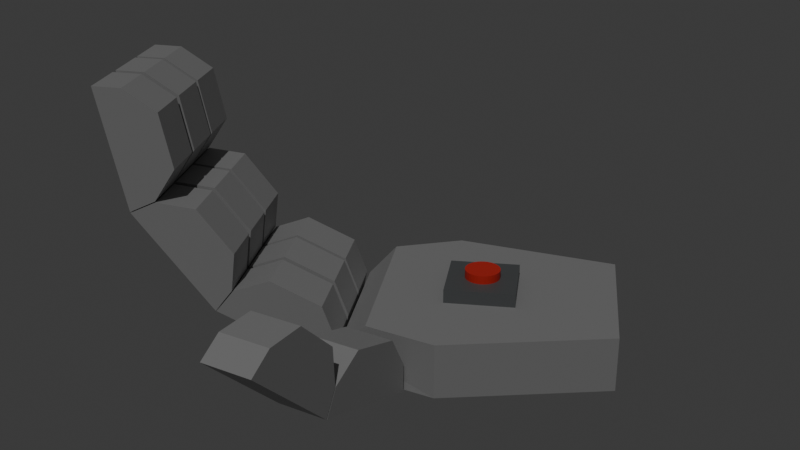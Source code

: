 # Source: hand_ovt.blend  (saved by Blender 5.1.30; exported with 4.5.12 LTS)
import bpy
from mathutils import Matrix  # noqa: F401  (used for matrix-valued properties, if any)

bpy.ops.wm.read_factory_settings(use_empty=True)
scene = bpy.context.scene
scene.name = 'Scene'

# ---- collections
col_collection = bpy.data.collections.new('Collection'); scene.collection.children.link(col_collection)

# ---- materials (node trees are filled in below, after node groups)
mat_002 = bpy.data.materials.new('Материал.002')
mat_001 = bpy.data.materials.new('Материал.001')
mat_x = bpy.data.materials.new('Материал')

# ---- material node trees
mat_002.use_nodes = True; mat_002.node_tree.nodes.clear()
_N = mat_002.node_tree.nodes; _L = mat_002.node_tree.links
n0 = _N.new('ShaderNodeBsdfPrincipled'); n0.name = 'Принципиальный BSDF'; n0.location = (-200, 100)
n0.inputs[0].default_value = (0.3743, 0.3743, 0.3743, 1.0)
n1 = _N.new('ShaderNodeOutputMaterial'); n1.name = 'Вывод материала'; n1.location = (200, 100)
_L.new(n0.outputs[0], n1.inputs[0])
n1.is_active_output = True
mat_001.use_nodes = True; mat_001.node_tree.nodes.clear()
_N = mat_001.node_tree.nodes; _L = mat_001.node_tree.links
n0 = _N.new('ShaderNodeBsdfPrincipled'); n0.name = 'Принципиальный BSDF'; n0.location = (-200, 100)
n0.inputs[0].default_value = (0.1252, 0.1327, 0.1364, 1.0)
n1 = _N.new('ShaderNodeOutputMaterial'); n1.name = 'Вывод материала'; n1.location = (200, 100)
_L.new(n0.outputs[0], n1.inputs[0])
n1.is_active_output = True
mat_x.use_nodes = True; mat_x.node_tree.nodes.clear()
_N = mat_x.node_tree.nodes; _L = mat_x.node_tree.links
n0 = _N.new('ShaderNodeBsdfPrincipled'); n0.name = 'Принципиальный BSDF'; n0.location = (-200, 100)
n0.inputs[0].default_value = (0.8, 0.03636, 0.02477, 1.0)
n1 = _N.new('ShaderNodeOutputMaterial'); n1.name = 'Вывод материала'; n1.location = (200, 100)
_L.new(n0.outputs[0], n1.inputs[0])
n1.is_active_output = True

# ---- world
world_world = bpy.data.worlds.new('World'); scene.world = world_world
world_world.use_nodes = True; world_world.node_tree.nodes.clear()
_N = world_world.node_tree.nodes; _L = world_world.node_tree.links
n0 = _N.new('ShaderNodeOutputWorld'); n0.name = 'World Output'; n0.location = (200, 100)
n1 = _N.new('ShaderNodeBackground'); n1.name = 'Background'; n1.location = (-200, 100)
n1.inputs[0].default_value = (0.05088, 0.05088, 0.05088, 1.0)
_L.new(n1.outputs[0], n0.inputs[0])
n0.is_active_output = True
world_world.color = (0.05088, 0.05088, 0.05088)
world_world.sun_shadow_jitter_overblur = 0.0

# ---- cameras
cam_x = bpy.data.cameras.new('Камера')

# ---- lights
light_x = bpy.data.lights.new('Солнце', 'SUN')
light_x.energy = 1.0

# ---- meshes
me_031 = bpy.data.meshes.new('Куб.031')
me_031.from_pydata([(2.98e-08, -1.145, -0.9917), (2.98e-08, 1.093, -0.9917), (0.9173, -1.145, -0.9917), (0.9173, 1.093, -0.9917), (0.0, -1.026, 0.0552), (0.0, 0.9737, 0.0552), (0.9173, 0.9737, 0.0552), (0.9173, -1.026, 0.0552), (0.9173, -0.5263, 1.102), (0.0, -0.5263, 1.102), (0.0, 0.4737, 1.102), (0.9173, 0.4737, 1.102), (-3.609, 3.827, 5.346), (-1.756, 5.072, 5.026), (-3.241, 3.208, 4.158), (-1.387, 4.453, 3.838), (-3.316, 3.651, 6.148), (-1.659, 4.763, 5.862), (-1.29, 4.144, 4.674), (-2.947, 3.032, 4.96), (-2.338, 3.067, 5.708), (-2.707, 3.686, 6.896), (-1.878, 4.242, 6.753), (-1.509, 3.623, 5.565), (-4.886, 2.219, 7.282), (-3.623, 3.819, 5.346), (-4.517, 1.6, 6.094), (-3.254, 3.2, 4.158), (-4.458, 2.212, 7.879), (-3.33, 3.642, 6.148), (-2.961, 3.023, 4.96), (-4.089, 1.593, 6.69), (-3.447, 1.859, 6.958), (-3.816, 2.478, 8.146), (-3.252, 3.193, 7.281), (-2.883, 2.574, 6.093), (-5.3, 0.5919, 10.44), (-4.891, 2.206, 7.304), (-4.931, -0.02725, 9.247), (-4.522, 1.587, 6.116), (-4.829, 0.7557, 10.7), (-4.464, 2.198, 7.903), (-4.095, 1.579, 6.715), (-4.46, 0.1365, 9.513), (-3.921, 0.575, 9.246), (-4.29, 1.194, 10.43), (-4.107, 1.915, 9.036), (-3.738, 1.296, 7.847), (-1.723, 5.092, 5.025), (2.727, 6.555, 7.74), (-0.5161, 3.067, 1.139), (3.934, 4.53, 3.855), (-1.611, 4.791, 5.865), (-0.4041, 2.766, 1.979), (0.1402, 2.44, 2.764), (-1.233, 4.745, 7.186), (2.733, 5.881, 9.287), (3.94, 3.857, 5.402), (1.472, 3.149, 1.262), (-0.3041, 6.129, 6.98), (1.478, 2.476, 2.809), (-0.298, 5.456, 8.528), (-2.785, 2.443, 2.69), (-0.931, 3.688, 2.37), (-2.416, 1.824, 1.502), (-0.562, 3.069, 1.182), (-2.491, 2.267, 3.493), (-0.8346, 3.379, 3.207), (-0.4656, 2.76, 2.019), (-2.122, 1.648, 2.304), (-1.513, 1.683, 3.052), (-1.882, 2.302, 4.24), (-1.054, 2.859, 4.098), (-0.6847, 2.239, 2.909), (-4.061, 0.8348, 4.626), (-2.799, 2.435, 2.69), (-3.692, 0.2157, 3.438), (-2.43, 1.816, 1.502), (-3.634, 0.8285, 5.223), (-2.505, 2.258, 3.493), (-2.136, 1.639, 2.305), (-3.265, 0.2094, 4.035), (-2.622, 0.4754, 4.302), (-2.991, 1.095, 5.49), (-2.427, 1.809, 4.625), (-2.058, 1.19, 3.437), (-4.475, -0.792, 7.779), (-4.066, 0.8223, 4.648), (-4.106, -1.411, 6.591), (-3.697, 0.2031, 3.46), (-4.005, -0.6282, 8.046), (-3.639, 0.8143, 5.248), (-3.271, 0.1951, 4.06), (-3.636, -1.247, 6.857), (-3.096, -0.8089, 6.591), (-3.465, -0.1897, 7.779), (-3.282, 0.5315, 6.38), (-2.913, -0.08763, 5.192), (-3.204, 3.146, 4.039), (-1.35, 4.391, 3.72), (-2.835, 2.527, 2.851), (-0.981, 3.772, 2.531), (-2.91, 2.97, 4.842), (-1.254, 4.082, 4.556), (-0.8846, 3.463, 3.368), (-2.541, 2.351, 3.654), (-1.932, 2.386, 4.402), (-2.301, 3.006, 5.59), (-1.473, 3.562, 5.447), (-1.104, 2.943, 4.259), (-4.48, 1.538, 5.976), (-3.218, 3.138, 4.039), (-4.111, 0.9188, 4.787), (-2.849, 2.519, 2.851), (-4.053, 1.532, 6.572), (-2.924, 2.961, 4.842), (-2.555, 2.342, 3.654), (-3.684, 0.9125, 5.384), (-3.041, 1.178, 5.651), (-3.41, 1.798, 6.839), (-2.846, 2.513, 5.974), (-2.477, 1.893, 4.786), (-4.894, -0.08887, 9.129), (-4.485, 1.525, 5.998), (-4.525, -0.708, 7.941), (-4.116, 0.9062, 4.809), (-4.424, 0.07488, 9.395), (-4.058, 1.517, 6.597), (-3.689, 0.8982, 5.409), (-4.055, -0.5443, 8.207), (-3.515, -0.1058, 7.94), (-3.884, 0.5134, 9.128), (-3.701, 1.235, 7.729), (-3.332, 0.6155, 6.541), (9.906e-07, 1.107, -0.974), (9.627e-07, 3.105, 1.135), (0.9173, 1.107, -0.974), (0.9173, 3.105, 1.135), (9.669e-07, 0.9879, 0.07306), (9.419e-07, 2.774, 1.957), (0.9173, 2.774, 1.957), (0.9173, 0.9879, 0.07306), (0.9173, 1.209, 1.479), (9.682e-07, 1.209, 1.479), (9.557e-07, 2.103, 2.421), (0.9173, 2.103, 2.421)], [], [(8, 9, 10, 11), (1, 0, 2, 3), (0, 2, 7, 4), (7, 8, 9, 4), (6, 5, 10, 11), (1, 5, 6, 3), (4, 0, 1, 5, 10, 9), (7, 8, 11, 6, 3, 2), (20, 21, 22, 23), (13, 12, 14, 15), (12, 14, 19, 16), (19, 20, 21, 16), (18, 17, 22, 23), (13, 17, 18, 15), (16, 12, 13, 17, 22, 21), (19, 20, 23, 18, 15, 14), (32, 33, 34, 35), (25, 24, 26, 27), (24, 26, 31, 28), (31, 32, 33, 28), (30, 29, 34, 35), (25, 29, 30, 27), (28, 24, 25, 29, 34, 33), (31, 32, 35, 30, 27, 26), (44, 45, 46, 47), (37, 36, 38, 39), (36, 38, 43, 40), (43, 44, 45, 40), (42, 41, 46, 47), (37, 41, 42, 39), (40, 36, 37, 41, 46, 45), (43, 44, 47, 42, 39, 38), (51, 58, 50, 53, 54, 60, 57), (61, 59, 48, 52, 55), (56, 49, 59, 61), (53, 50, 48, 52), (53, 54, 55, 52), (54, 60, 57, 56, 61, 55), (58, 51, 49, 59, 48, 50), (51, 57, 56, 49), (70, 71, 72, 73), (63, 62, 64, 65), (62, 64, 69, 66), (69, 70, 71, 66), (68, 67, 72, 73), (63, 67, 68, 65), (66, 62, 63, 67, 72, 71), (69, 70, 73, 68, 65, 64), (82, 83, 84, 85), (75, 74, 76, 77), (74, 76, 81, 78), (81, 82, 83, 78), (80, 79, 84, 85), (75, 79, 80, 77), (78, 74, 75, 79, 84, 83), (81, 82, 85, 80, 77, 76), (94, 95, 96, 97), (87, 86, 88, 89), (86, 88, 93, 90), (93, 94, 95, 90), (92, 91, 96, 97), (87, 91, 92, 89), (90, 86, 87, 91, 96, 95), (93, 94, 97, 92, 89, 88), (106, 107, 108, 109), (99, 98, 100, 101), (98, 100, 105, 102), (105, 106, 107, 102), (104, 103, 108, 109), (99, 103, 104, 101), (102, 98, 99, 103, 108, 107), (105, 106, 109, 104, 101, 100), (118, 119, 120, 121), (111, 110, 112, 113), (110, 112, 117, 114), (117, 118, 119, 114), (116, 115, 120, 121), (111, 115, 116, 113), (114, 110, 111, 115, 120, 119), (117, 118, 121, 116, 113, 112), (130, 131, 132, 133), (123, 122, 124, 125), (122, 124, 129, 126), (129, 130, 131, 126), (128, 127, 132, 133), (123, 127, 128, 125), (126, 122, 123, 127, 132, 131), (129, 130, 133, 128, 125, 124), (142, 143, 144, 145), (135, 134, 136, 137), (134, 136, 141, 138), (141, 142, 143, 138), (140, 139, 144, 145), (135, 139, 140, 137), (138, 134, 135, 139, 144, 143), (141, 142, 145, 140, 137, 136)])
_uv = me_031.uv_layers.new(name='UVКарта')
_uv.uv.foreach_set('vector', [0.0, 0.0, 0.0, 0.0, 0.0, 0.0, 0.0, 0.0, 0.0, 0.0, 0.0, 0.0, 0.0, 0.0, 0.0, 0.0, 0.0, 0.0, 0.0, 0.0, 0.5, 0.75, 0.5, 1.0, 0.5, 0.75, 0.0, 0.0, 0.0, 0.0, 0.5, 1.0, 0.5, 0.5, 0.5, 0.25, 0.0, 0.0, 0.0, 0.0, 0.0, 0.0, 0.5, 0.25, 0.5, 0.5, 0.0, 0.0, 0.5, 1.0, 0.0, 0.0, 0.0, 0.0, 0.5, 0.25, 0.0, 0.0, 0.0, 0.0, 0.5, 0.75, 0.0, 0.0, 0.0, 0.0, 0.5, 0.5, 0.0, 0.0, 0.0, 0.0, 0.0, 0.0, 0.0, 0.0, 0.0, 0.0, 0.0, 0.0, 0.0, 0.0, 0.0, 0.0, 0.0, 0.0, 0.0, 0.0, 0.0, 0.0, 0.0, 0.0, 0.5, 0.75, 0.5, 1.0, 0.5, 0.75, 0.0, 0.0, 0.0, 0.0, 0.5, 1.0, 0.5, 0.5, 0.5, 0.25, 0.0, 0.0, 0.0, 0.0, 0.0, 0.0, 0.5, 0.25, 0.5, 0.5, 0.0, 0.0, 0.5, 1.0, 0.0, 0.0, 0.0, 0.0, 0.5, 0.25, 0.0, 0.0, 0.0, 0.0, 0.5, 0.75, 0.0, 0.0, 0.0, 0.0, 0.5, 0.5, 0.0, 0.0, 0.0, 0.0, 0.0, 0.0, 0.0, 0.0, 0.0, 0.0, 0.0, 0.0, 0.0, 0.0, 0.0, 0.0, 0.0, 0.0, 0.0, 0.0, 0.0, 0.0, 0.0, 0.0, 0.5, 0.75, 0.5, 1.0, 0.5, 0.75, 0.0, 0.0, 0.0, 0.0, 0.5, 1.0, 0.5, 0.5, 0.5, 0.25, 0.0, 0.0, 0.0, 0.0, 0.0, 0.0, 0.5, 0.25, 0.5, 0.5, 0.0, 0.0, 0.5, 1.0, 0.0, 0.0, 0.0, 0.0, 0.5, 0.25, 0.0, 0.0, 0.0, 0.0, 0.5, 0.75, 0.0, 0.0, 0.0, 0.0, 0.5, 0.5, 0.0, 0.0, 0.0, 0.0, 0.0, 0.0, 0.0, 0.0, 0.0, 0.0, 0.0, 0.0, 0.0, 0.0, 0.0, 0.0, 0.0, 0.0, 0.0, 0.0, 0.0, 0.0, 0.0, 0.0, 0.5, 0.75, 0.5, 1.0, 0.5, 0.75, 0.0, 0.0, 0.0, 0.0, 0.5, 1.0, 0.5, 0.5, 0.5, 0.25, 0.0, 0.0, 0.0, 0.0, 0.0, 0.0, 0.5, 0.25, 0.5, 0.5, 0.0, 0.0, 0.5, 1.0, 0.0, 0.0, 0.0, 0.0, 0.5, 0.25, 0.0, 0.0, 0.0, 0.0, 0.5, 0.75, 0.0, 0.0, 0.0, 0.0, 0.5, 0.5, 0.0, 0.0, 0.0, 0.0, 0.0, 0.0, 0.0, 0.0, 0.0, 0.0, 0.5, 0.75, 0.0, 0.0, 0.0, 0.0, 0.0, 0.0, 0.0, 0.0, 0.0, 0.0, 0.0, 0.0, 0.0, 0.0, 0.0, 0.0, 0.0, 0.0, 0.0, 0.0, 0.0, 0.0, 0.0, 0.0, 0.5, 0.75, 0.0, 0.0, 0.0, 0.0, 0.0, 0.0, 0.5, 0.75, 0.0, 0.0, 0.0, 0.0, 0.0, 0.0, 0.0, 0.0, 0.0, 0.0, 0.0, 0.0, 0.0, 0.0, 0.0, 0.0, 0.0, 0.0, 0.0, 0.0, 0.0, 0.0, 0.0, 0.0, 0.0, 0.0, 0.0, 0.0, 0.0, 0.0, 0.0, 0.0, 0.0, 0.0, 0.0, 0.0, 0.0, 0.0, 0.0, 0.0, 0.0, 0.0, 0.0, 0.0, 0.0, 0.0, 0.0, 0.0, 0.0, 0.0, 0.0, 0.0, 0.0, 0.0, 0.0, 0.0, 0.0, 0.0, 0.5, 0.75, 0.5, 1.0, 0.5, 0.75, 0.0, 0.0, 0.0, 0.0, 0.5, 1.0, 0.5, 0.5, 0.5, 0.25, 0.0, 0.0, 0.0, 0.0, 0.0, 0.0, 0.5, 0.25, 0.5, 0.5, 0.0, 0.0, 0.5, 1.0, 0.0, 0.0, 0.0, 0.0, 0.5, 0.25, 0.0, 0.0, 0.0, 0.0, 0.5, 0.75, 0.0, 0.0, 0.0, 0.0, 0.5, 0.5, 0.0, 0.0, 0.0, 0.0, 0.0, 0.0, 0.0, 0.0, 0.0, 0.0, 0.0, 0.0, 0.0, 0.0, 0.0, 0.0, 0.0, 0.0, 0.0, 0.0, 0.0, 0.0, 0.0, 0.0, 0.5, 0.75, 0.5, 1.0, 0.5, 0.75, 0.0, 0.0, 0.0, 0.0, 0.5, 1.0, 0.5, 0.5, 0.5, 0.25, 0.0, 0.0, 0.0, 0.0, 0.0, 0.0, 0.5, 0.25, 0.5, 0.5, 0.0, 0.0, 0.5, 1.0, 0.0, 0.0, 0.0, 0.0, 0.5, 0.25, 0.0, 0.0, 0.0, 0.0, 0.5, 0.75, 0.0, 0.0, 0.0, 0.0, 0.5, 0.5, 0.0, 0.0, 0.0, 0.0, 0.0, 0.0, 0.0, 0.0, 0.0, 0.0, 0.0, 0.0, 0.0, 0.0, 0.0, 0.0, 0.0, 0.0, 0.0, 0.0, 0.0, 0.0, 0.0, 0.0, 0.5, 0.75, 0.5, 1.0, 0.5, 0.75, 0.0, 0.0, 0.0, 0.0, 0.5, 1.0, 0.5, 0.5, 0.5, 0.25, 0.0, 0.0, 0.0, 0.0, 0.0, 0.0, 0.5, 0.25, 0.5, 0.5, 0.0, 0.0, 0.5, 1.0, 0.0, 0.0, 0.0, 0.0, 0.5, 0.25, 0.0, 0.0, 0.0, 0.0, 0.5, 0.75, 0.0, 0.0, 0.0, 0.0, 0.5, 0.5, 0.0, 0.0, 0.0, 0.0, 0.0, 0.0, 0.0, 0.0, 0.0, 0.0, 0.0, 0.0, 0.0, 0.0, 0.0, 0.0, 0.0, 0.0, 0.0, 0.0, 0.0, 0.0, 0.0, 0.0, 0.5, 0.75, 0.5, 1.0, 0.5, 0.75, 0.0, 0.0, 0.0, 0.0, 0.5, 1.0, 0.5, 0.5, 0.5, 0.25, 0.0, 0.0, 0.0, 0.0, 0.0, 0.0, 0.5, 0.25, 0.5, 0.5, 0.0, 0.0, 0.5, 1.0, 0.0, 0.0, 0.0, 0.0, 0.5, 0.25, 0.0, 0.0, 0.0, 0.0, 0.5, 0.75, 0.0, 0.0, 0.0, 0.0, 0.5, 0.5, 0.0, 0.0, 0.0, 0.0, 0.0, 0.0, 0.0, 0.0, 0.0, 0.0, 0.0, 0.0, 0.0, 0.0, 0.0, 0.0, 0.0, 0.0, 0.0, 0.0, 0.0, 0.0, 0.0, 0.0, 0.5, 0.75, 0.5, 1.0, 0.5, 0.75, 0.0, 0.0, 0.0, 0.0, 0.5, 1.0, 0.5, 0.5, 0.5, 0.25, 0.0, 0.0, 0.0, 0.0, 0.0, 0.0, 0.5, 0.25, 0.5, 0.5, 0.0, 0.0, 0.5, 1.0, 0.0, 0.0, 0.0, 0.0, 0.5, 0.25, 0.0, 0.0, 0.0, 0.0, 0.5, 0.75, 0.0, 0.0, 0.0, 0.0, 0.5, 0.5, 0.0, 0.0, 0.0, 0.0, 0.0, 0.0, 0.0, 0.0, 0.0, 0.0, 0.0, 0.0, 0.0, 0.0, 0.0, 0.0, 0.0, 0.0, 0.0, 0.0, 0.0, 0.0, 0.0, 0.0, 0.5, 0.75, 0.5, 1.0, 0.5, 0.75, 0.0, 0.0, 0.0, 0.0, 0.5, 1.0, 0.5, 0.5, 0.5, 0.25, 0.0, 0.0, 0.0, 0.0, 0.0, 0.0, 0.5, 0.25, 0.5, 0.5, 0.0, 0.0, 0.5, 1.0, 0.0, 0.0, 0.0, 0.0, 0.5, 0.25, 0.0, 0.0, 0.0, 0.0, 0.5, 0.75, 0.0, 0.0, 0.0, 0.0, 0.5, 0.5, 0.0, 0.0, 0.0, 0.0, 0.0, 0.0, 0.0, 0.0, 0.0, 0.0, 0.0, 0.0, 0.0, 0.0, 0.0, 0.0, 0.0, 0.0, 0.0, 0.0, 0.0, 0.0, 0.0, 0.0, 0.5, 0.75, 0.5, 1.0, 0.5, 0.75, 0.0, 0.0, 0.0, 0.0, 0.5, 1.0, 0.5, 0.5, 0.5, 0.25, 0.0, 0.0, 0.0, 0.0, 0.0, 0.0, 0.5, 0.25, 0.5, 0.5, 0.0, 0.0, 0.5, 1.0, 0.0, 0.0, 0.0, 0.0, 0.5, 0.25, 0.0, 0.0, 0.0, 0.0, 0.5, 0.75, 0.0, 0.0, 0.0, 0.0, 0.5, 0.5, 0.0, 0.0, 0.0, 0.0])
me_031.materials.append(mat_002)
me_031.update()
me_014 = bpy.data.meshes.new('Куб.014')
me_014.from_pydata([(-1.0, -1.0, -1.0), (-1.0, -1.0, 1.0), (-1.0, 1.0, -1.0), (-1.0, 1.0, 1.0), (1.0, -1.0, -1.0), (1.0, -1.0, 1.0), (1.0, 1.0, -1.0), (1.0, 1.0, 1.0)], [], [(0, 1, 3, 2), (2, 3, 7, 6), (6, 7, 5, 4), (4, 5, 1, 0), (2, 6, 4, 0), (7, 3, 1, 5)])
_uv = me_014.uv_layers.new(name='UVКарта')
_uv.uv.foreach_set('vector', [0.375, 0.0, 0.625, 0.0, 0.625, 0.25, 0.375, 0.25, 0.375, 0.25, 0.625, 0.25, 0.625, 0.5, 0.375, 0.5, 0.375, 0.5, 0.625, 0.5, 0.625, 0.75, 0.375, 0.75, 0.375, 0.75, 0.625, 0.75, 0.625, 1.0, 0.375, 1.0, 0.125, 0.5, 0.375, 0.5, 0.375, 0.75, 0.125, 0.75, 0.625, 0.5, 0.875, 0.5, 0.875, 0.75, 0.625, 0.75])
me_014.materials.append(mat_001)
me_014.update()
me_x = bpy.data.meshes.new('Цилиндр')
me_x.from_pydata([(0.0, 1.0, -1.0), (0.0, 1.0, 1.0), (0.1951, 0.9808, -1.0), (0.1951, 0.9808, 1.0), (0.3827, 0.9239, -1.0), (0.3827, 0.9239, 1.0), (0.5556, 0.8315, -1.0), (0.5556, 0.8315, 1.0), (0.7071, 0.7071, -1.0), (0.7071, 0.7071, 1.0), (0.8315, 0.5556, -1.0), (0.8315, 0.5556, 1.0), (0.9239, 0.3827, -1.0), (0.9239, 0.3827, 1.0), (0.9808, 0.1951, -1.0), (0.9808, 0.1951, 1.0), (1.0, 0.0, -1.0), (1.0, 0.0, 1.0), (0.9808, -0.1951, -1.0), (0.9808, -0.1951, 1.0), (0.9239, -0.3827, -1.0), (0.9239, -0.3827, 1.0), (0.8315, -0.5556, -1.0), (0.8315, -0.5556, 1.0), (0.7071, -0.7071, -1.0), (0.7071, -0.7071, 1.0), (0.5556, -0.8315, -1.0), (0.5556, -0.8315, 1.0), (0.3827, -0.9239, -1.0), (0.3827, -0.9239, 1.0), (0.1951, -0.9808, -1.0), (0.1951, -0.9808, 1.0), (0.0, -1.0, -1.0), (0.0, -1.0, 1.0), (-0.1951, -0.9808, -1.0), (-0.1951, -0.9808, 1.0), (-0.3827, -0.9239, -1.0), (-0.3827, -0.9239, 1.0), (-0.5556, -0.8315, -1.0), (-0.5556, -0.8315, 1.0), (-0.7071, -0.7071, -1.0), (-0.7071, -0.7071, 1.0), (-0.8315, -0.5556, -1.0), (-0.8315, -0.5556, 1.0), (-0.9239, -0.3827, -1.0), (-0.9239, -0.3827, 1.0), (-0.9808, -0.1951, -1.0), (-0.9808, -0.1951, 1.0), (-1.0, 0.0, -1.0), (-1.0, 0.0, 1.0), (-0.9808, 0.1951, -1.0), (-0.9808, 0.1951, 1.0), (-0.9239, 0.3827, -1.0), (-0.9239, 0.3827, 1.0), (-0.8315, 0.5556, -1.0), (-0.8315, 0.5556, 1.0), (-0.7071, 0.7071, -1.0), (-0.7071, 0.7071, 1.0), (-0.5556, 0.8315, -1.0), (-0.5556, 0.8315, 1.0), (-0.3827, 0.9239, -1.0), (-0.3827, 0.9239, 1.0), (-0.1951, 0.9808, -1.0), (-0.1951, 0.9808, 1.0)], [], [(0, 1, 3, 2), (2, 3, 5, 4), (4, 5, 7, 6), (6, 7, 9, 8), (8, 9, 11, 10), (10, 11, 13, 12), (12, 13, 15, 14), (14, 15, 17, 16), (16, 17, 19, 18), (18, 19, 21, 20), (20, 21, 23, 22), (22, 23, 25, 24), (24, 25, 27, 26), (26, 27, 29, 28), (28, 29, 31, 30), (30, 31, 33, 32), (32, 33, 35, 34), (34, 35, 37, 36), (36, 37, 39, 38), (38, 39, 41, 40), (40, 41, 43, 42), (42, 43, 45, 44), (44, 45, 47, 46), (46, 47, 49, 48), (48, 49, 51, 50), (50, 51, 53, 52), (52, 53, 55, 54), (54, 55, 57, 56), (56, 57, 59, 58), (58, 59, 61, 60), (3, 1, 63, 61, 59, 57, 55, 53, 51, 49, 47, 45, 43, 41, 39, 37, 35, 33, 31, 29, 27, 25, 23, 21, 19, 17, 15, 13, 11, 9, 7, 5), (60, 61, 63, 62), (62, 63, 1, 0), (0, 2, 4, 6, 8, 10, 12, 14, 16, 18, 20, 22, 24, 26, 28, 30, 32, 34, 36, 38, 40, 42, 44, 46, 48, 50, 52, 54, 56, 58, 60, 62)])
_uv = me_x.uv_layers.new(name='UVКарта')
_uv.uv.foreach_set('vector', [1.0, 0.5, 1.0, 1.0, 0.9688, 1.0, 0.9688, 0.5, 0.9688, 0.5, 0.9688, 1.0, 0.9375, 1.0, 0.9375, 0.5, 0.9375, 0.5, 0.9375, 1.0, 0.9062, 1.0, 0.9062, 0.5, 0.9062, 0.5, 0.9062, 1.0, 0.875, 1.0, 0.875, 0.5, 0.875, 0.5, 0.875, 1.0, 0.8438, 1.0, 0.8438, 0.5, 0.8438, 0.5, 0.8438, 1.0, 0.8125, 1.0, 0.8125, 0.5, 0.8125, 0.5, 0.8125, 1.0, 0.7812, 1.0, 0.7812, 0.5, 0.7812, 0.5, 0.7812, 1.0, 0.75, 1.0, 0.75, 0.5, 0.75, 0.5, 0.75, 1.0, 0.7188, 1.0, 0.7188, 0.5, 0.7188, 0.5, 0.7188, 1.0, 0.6875, 1.0, 0.6875, 0.5, 0.6875, 0.5, 0.6875, 1.0, 0.6562, 1.0, 0.6562, 0.5, 0.6562, 0.5, 0.6562, 1.0, 0.625, 1.0, 0.625, 0.5, 0.625, 0.5, 0.625, 1.0, 0.5938, 1.0, 0.5938, 0.5, 0.5938, 0.5, 0.5938, 1.0, 0.5625, 1.0, 0.5625, 0.5, 0.5625, 0.5, 0.5625, 1.0, 0.5312, 1.0, 0.5312, 0.5, 0.5312, 0.5, 0.5312, 1.0, 0.5, 1.0, 0.5, 0.5, 0.5, 0.5, 0.5, 1.0, 0.4688, 1.0, 0.4688, 0.5, 0.4688, 0.5, 0.4688, 1.0, 0.4375, 1.0, 0.4375, 0.5, 0.4375, 0.5, 0.4375, 1.0, 0.4062, 1.0, 0.4062, 0.5, 0.4062, 0.5, 0.4062, 1.0, 0.375, 1.0, 0.375, 0.5, 0.375, 0.5, 0.375, 1.0, 0.3438, 1.0, 0.3438, 0.5, 0.3438, 0.5, 0.3438, 1.0, 0.3125, 1.0, 0.3125, 0.5, 0.3125, 0.5, 0.3125, 1.0, 0.2812, 1.0, 0.2812, 0.5, 0.2812, 0.5, 0.2812, 1.0, 0.25, 1.0, 0.25, 0.5, 0.25, 0.5, 0.25, 1.0, 0.2188, 1.0, 0.2188, 0.5, 0.2188, 0.5, 0.2188, 1.0, 0.1875, 1.0, 0.1875, 0.5, 0.1875, 0.5, 0.1875, 1.0, 0.1562, 1.0, 0.1562, 0.5, 0.1562, 0.5, 0.1562, 1.0, 0.125, 1.0, 0.125, 0.5, 0.125, 0.5, 0.125, 1.0, 0.09375, 1.0, 0.09375, 0.5, 0.09375, 0.5, 0.09375, 1.0, 0.0625, 1.0, 0.0625, 0.5, 0.2968, 0.4854, 0.25, 0.49, 0.2032, 0.4854, 0.1582, 0.4717, 0.1167, 0.4496, 0.08029, 0.4197, 0.05045, 0.3833, 0.02827, 0.3418, 0.01461, 0.2968, 0.01, 0.25, 0.01461, 0.2032, 0.02827, 0.1582, 0.05045, 0.1167, 0.08029, 0.08029, 0.1167, 0.05045, 0.1582, 0.02827, 0.2032, 0.01461, 0.25, 0.01, 0.2968, 0.01461, 0.3418, 0.02827, 0.3833, 0.05045, 0.4197, 0.08029, 0.4496, 0.1167, 0.4717, 0.1582, 0.4854, 0.2032, 0.49, 0.25, 0.4854, 0.2968, 0.4717, 0.3418, 0.4496, 0.3833, 0.4197, 0.4197, 0.3833, 0.4496, 0.3418, 0.4717, 0.0625, 0.5, 0.0625, 1.0, 0.03125, 1.0, 0.03125, 0.5, 0.03125, 0.5, 0.03125, 1.0, 0.0, 1.0, 0.0, 0.5, 0.75, 0.49, 0.7968, 0.4854, 0.8418, 0.4717, 0.8833, 0.4496, 0.9197, 0.4197, 0.9496, 0.3833, 0.9717, 0.3418, 0.9854, 0.2968, 0.99, 0.25, 0.9854, 0.2032, 0.9717, 0.1582, 0.9496, 0.1167, 0.9197, 0.08029, 0.8833, 0.05045, 0.8418, 0.02827, 0.7968, 0.01461, 0.75, 0.01, 0.7032, 0.01461, 0.6582, 0.02827, 0.6167, 0.05045, 0.5803, 0.08029, 0.5504, 0.1167, 0.5283, 0.1582, 0.5146, 0.2032, 0.51, 0.25, 0.5146, 0.2968, 0.5283, 0.3418, 0.5504, 0.3833, 0.5803, 0.4197, 0.6167, 0.4496, 0.6582, 0.4717, 0.7032, 0.4854])
me_x.materials.append(mat_x)
me_x.update()
arm_x = bpy.data.armatures.new('Арматура')  # bones are not reproduced

# ---- objects
ob_018 = bpy.data.objects.new('Куб.018', me_031)
ob_x = bpy.data.objects.new('Арматура', arm_x)
ob_x_1 = bpy.data.objects.new('Камера', cam_x)
ob_x_2 = bpy.data.objects.new('Солнце', light_x)
ob_x_3 = bpy.data.objects.new('Куб', me_014)
ob_x_4 = bpy.data.objects.new('Цилиндр', me_x)

# ---- transforms, parenting, visibility, modifiers, constraints
ob_018.parent = ob_x
ob_018.matrix_parent_inverse = Matrix(((0.5514, 5.006e-17, -2.147e-16, -0.2212), (1.759e-16, 0.224, 0.5039, -5.479), (1.33e-16, -0.5039, 0.224, 6.659), (-0.0, -0.0, -0.0, 1.0)))
ob_018.location = (4.614, 11.54, 6.667)
ob_018.rotation_euler = (-0.7392, -0.006106, 1.157)
ob_018.scale = (1.0, 1.0, 0.4776)
_vg = ob_018.vertex_groups.new(name='Кость')
for _i, _w in zip([13, 15, 17, 18, 21, 22, 23, 49, 51, 56, 57, 58, 60, 61, 63, 65, 67, 68, 70, 72, 73], [0.1596, 0.2646, 0.1165, 0.06281, 0.01388, 0.07288, 0.02256, 0.1374, 0.09365, 0.1511, 0.09551, 0.03887, 0.03976, 0.01065, 0.1938, 0.1202, 0.05506, 0.0903, 0.01062, 0.01717, 0.05939]): _vg.add([_i], _w, 'REPLACE')
_vg = ob_018.vertex_groups.new(name='Кость.001')
for _i, _w in zip([12, 13, 14, 15, 16, 17, 18, 19, 20, 21, 22, 23, 25, 27, 29, 30, 33, 34, 35, 62, 63, 64, 65, 66, 67, 68, 69, 70, 71, 72, 73, 75, 77, 79, 80, 82, 84, 85], [0.4715, 0.7017, 0.5626, 0.6893, 0.4626, 0.7235, 0.9098, 0.7337, 0.8398, 0.5367, 0.6965, 0.8848, 0.1654, 0.2701, 0.1229, 0.07698, 0.01658, 0.07755, 0.03462, 0.577, 0.7564, 0.5723, 0.773, 0.7788, 0.9177, 0.7949, 0.5564, 0.7008, 0.8984, 0.9071, 0.7877, 0.2083, 0.1263, 0.04969, 0.09283, 0.005188, 0.01242, 0.05922]): _vg.add([_i], _w, 'REPLACE')
_vg = ob_018.vertex_groups.new(name='Кость.002')
for _i, _w in zip([12, 13, 14, 16, 17, 19, 20, 21, 22, 23, 24, 25, 26, 27, 28, 29, 30, 31, 32, 33, 34, 35, 62, 63, 64, 65, 66, 68, 69, 70, 71, 72, 73, 74, 75, 76, 77, 78, 79, 80, 81, 82, 83, 84, 85], [0.1844, 0.02928, 0.361, 0.1266, 0.02953, 0.1732, 0.06604, 0.07793, 0.04856, 0.0027, 0.4519, 0.6874, 0.5582, 0.6792, 0.4345, 0.7074, 0.888, 0.7278, 0.8334, 0.5153, 0.6796, 0.8731, 0.3838, 0.01195, 0.2182, 0.05309, 0.1706, 0.05292, 0.147, 0.1021, 0.05793, 0.01287, 0.06434, 0.567, 0.7402, 0.5, 0.7469, 0.7643, 0.9241, 0.767, 0.4822, 0.6184, 0.8872, 0.9002, 0.7465]): _vg.add([_i], _w, 'REPLACE')
_vg = ob_018.vertex_groups.new(name='Кость.003')
for _i, _w in zip([24, 25, 26, 28, 29, 31, 32, 33, 34, 35, 36, 37, 38, 39, 40, 41, 42, 43, 44, 45, 46, 47, 74, 75, 76, 77, 78, 80, 81, 82, 83, 84, 85, 86, 87, 88, 89, 90, 91, 92, 93, 94, 95, 96, 97, 122, 124, 126, 129, 130, 131, 133], [0.1795, 0.02869, 0.3597, 0.1198, 0.02858, 0.1718, 0.06501, 0.07395, 0.04564, 0.003136, 0.4031, 0.5137, 0.7965, 0.7745, 0.3685, 0.5341, 0.9029, 0.8246, 0.8432, 0.4582, 0.5577, 0.8601, 0.3761, 0.0007384, 0.194, 0.03864, 0.1658, 0.03726, 0.1259, 0.08313, 0.05283, 0.002865, 0.0528, 0.8671, 0.8119, 0.5545, 0.5853, 0.8766, 0.9211, 0.535, 0.4603, 0.5669, 0.8988, 0.8755, 0.5979, 0.04312, 0.158, 0.05449, 0.3225, 0.1038, 0.01236, 0.009878]): _vg.add([_i], _w, 'REPLACE')
_vg = ob_018.vertex_groups.new(name='Кость.004')
for _i, _w in zip([12, 16, 21, 48, 49, 50, 51, 52, 53, 54, 55, 56, 57, 58, 59, 60, 61], [0.1087, 0.06161, 0.01517, 0.5143, 0.4656, 0.2225, 0.4247, 0.5206, 0.2154, 0.2983, 0.8739, 0.439, 0.4144, 0.3182, 0.8176, 0.3482, 0.8164]): _vg.add([_i], _w, 'REPLACE')
_vg = ob_018.vertex_groups.new(name='Кость.005')
for _i, _w in zip([12, 13, 14, 16, 17, 19, 20, 21, 22, 23, 24, 28, 33, 48, 49, 50, 51, 52, 53, 54, 55, 56, 57, 58, 59, 60, 61, 98, 99, 100, 101, 102, 103, 104, 105, 106, 107, 108, 109, 111, 113, 115], [0.2128, 0.08298, 0.04401, 0.3276, 0.1045, 0.06718, 0.06986, 0.3209, 0.1622, 0.04288, 0.11, 0.06031, 0.01345, 0.4524, 0.02343, 0.09389, 0.0544, 0.4711, 0.08401, 0.08165, 0.09742, 0.01036, 0.05369, 0.0771, 0.07881, 0.07539, 0.06303, 0.6378, 0.7199, 0.4043, 0.235, 0.7484, 0.8629, 0.1307, 0.2996, 0.2307, 0.8133, 0.7669, 0.2171, 0.1929, 0.035, 0.04474]): _vg.add([_i], _w, 'REPLACE')
_vg = ob_018.vertex_groups.new(name='Кость.006')
for _i, _w in zip([24, 25, 26, 27, 28, 29, 31, 32, 33, 34, 35, 37, 39, 41, 46, 110, 111, 112, 113, 114, 115, 116, 117, 118, 119, 120, 121, 123, 125, 127, 132], [0.2358, 0.09169, 0.05211, 0.001633, 0.3637, 0.1148, 0.0741, 0.07596, 0.3457, 0.1761, 0.05182, 0.1367, 0.05624, 0.08411, 0.04531, 0.6194, 0.5686, 0.3911, 0.1638, 0.7366, 0.8186, 0.1195, 0.2928, 0.2324, 0.7973, 0.7409, 0.2087, 0.219, 0.03743, 0.05482, 0.001827]): _vg.add([_i], _w, 'REPLACE')
_vg = ob_018.vertex_groups.new(name='Кость.007')
for _i, _w in zip([36, 37, 38, 39, 40, 41, 42, 43, 44, 45, 46, 47, 122, 123, 124, 125, 126, 127, 128, 129, 130, 131, 132, 133], [0.5853, 0.3497, 0.1972, 0.1693, 0.6208, 0.3817, 0.0775, 0.17, 0.1491, 0.5227, 0.3946, 0.1238, 0.7986, 0.5617, 0.3011, 0.1453, 0.8002, 0.8116, 0.1147, 0.2526, 0.2139, 0.7943, 0.728, 0.2044]): _vg.add([_i], _w, 'REPLACE')
_vg = ob_018.vertex_groups.new(name='Кость.008')
for _i, _w in zip([49, 51, 56, 57, 58, 60, 61], [0.1374, 0.09365, 0.1511, 0.09551, 0.03887, 0.03976, 0.01065]): _vg.add([_i], _w, 'REPLACE')
_vg = ob_018.vertex_groups.new(name='Кость.009')
for _i, _w in zip([62, 64, 65, 66, 68, 69, 70, 71, 72, 73, 76, 77, 80, 81, 82, 85, 98, 99, 100, 101, 102, 103, 104, 105, 106, 107, 108, 109, 111, 113, 116, 121, 134, 135, 136, 137, 138, 139, 140, 141, 142, 143, 144, 145], [0.01466, 0.1899, 0.05371, 0.03735, 0.06185, 0.2774, 0.1667, 0.01621, 0.005759, 0.0886, 0.08853, 0.007293, 0.01877, 0.07089, 0.09972, 0.05137, 0.3622, 0.2801, 0.5957, 0.765, 0.2516, 0.1371, 0.8693, 0.7004, 0.7693, 0.1867, 0.2331, 0.7829, 0.05932, 0.2372, 0.06296, 0.002729, 0.3563, 0.2371, 0.2526, 0.1946, 0.3329, 0.2501, 0.1695, 0.2226, 0.247, 0.404, 0.2934, 0.2198]): _vg.add([_i], _w, 'REPLACE')
_vg = ob_018.vertex_groups.new(name='Кость.010')
for _i, _w in zip([74, 76, 77, 78, 80, 81, 82, 83, 84, 85, 87, 88, 89, 92, 93, 94, 97, 110, 111, 112, 113, 114, 115, 116, 117, 118, 119, 120, 121, 123, 125, 128, 133], [0.02078, 0.1997, 0.05379, 0.04506, 0.06221, 0.3041, 0.1712, 0.01751, 0.00476, 0.0901, 0.007982, 0.001093, 0.06866, 0.04361, 0.01742, 0.0793, 0.04906, 0.3462, 0.1793, 0.5726, 0.5565, 0.2448, 0.1155, 0.8031, 0.6864, 0.7524, 0.1898, 0.2238, 0.7554, 0.05961, 0.261, 0.06973, 0.008164]): _vg.add([_i], _w, 'REPLACE')
_vg = ob_018.vertex_groups.new(name='Кость.011')
for _i, _w in zip([86, 87, 88, 89, 90, 91, 92, 93, 94, 95, 96, 97, 122, 123, 124, 125, 126, 127, 128, 129, 130, 131, 132, 133], [0.1236, 0.1591, 0.42, 0.346, 0.1132, 0.06837, 0.4182, 0.506, 0.3538, 0.08696, 0.1084, 0.3526, 0.142, 0.1555, 0.5233, 0.5431, 0.136, 0.1104, 0.793, 0.4134, 0.6697, 0.1625, 0.2165, 0.7261]): _vg.add([_i], _w, 'REPLACE')
_vg = ob_018.vertex_groups.new(name='Кость.012')
for _i, _w in zip([49, 50, 51, 53, 54, 56, 57, 58, 59, 60, 61, 134, 135, 136, 137, 138, 139, 140, 141, 142, 143, 144, 145], [0.1559, 0.1939, 0.1447, 0.127, 0.1252, 0.1678, 0.1479, 0.159, 0.01257, 0.14, 0.0239, 0.1022, 0.08026, 0.1524, 0.07556, 0.09188, 0.08112, 0.06801, 0.1235, 0.1485, 0.08691, 0.08637, 0.09764]): _vg.add([_i], _w, 'REPLACE')
_vg = ob_018.vertex_groups.new(name='Кость.013')
for _i, _w in zip([0, 1, 2, 3, 4, 5, 6, 7, 8, 9, 10, 11, 49, 50, 51, 53, 54, 56, 57, 58, 59, 60, 134, 135, 136, 137, 138, 139, 140, 141, 142, 143, 144, 145], [0.05503, 0.1962, 0.06543, 0.1721, 0.0552, 0.1648, 0.1389, 0.07003, 0.1373, 0.08535, 0.1289, 0.1339, 0.06706, 0.4628, 0.1889, 0.5453, 0.4457, 0.06078, 0.193, 0.3569, 0.00735, 0.3467, 0.5415, 0.6827, 0.595, 0.7298, 0.5752, 0.6687, 0.7625, 0.654, 0.6045, 0.5091, 0.6203, 0.6825]): _vg.add([_i], _w, 'REPLACE')
_vg = ob_018.vertex_groups.new(name='Кость.014')
for _i, _w in zip([0, 1, 2, 3, 4, 5, 6, 7, 8, 9, 10, 11], [0.945, 0.8038, 0.9346, 0.8279, 0.9448, 0.8352, 0.8611, 0.93, 0.8627, 0.9146, 0.8711, 0.8661]): _vg.add([_i], _w, 'REPLACE')
_m = ob_018.modifiers.new('Арматура', 'ARMATURE')
_m.object = ob_x
ob_x.location = (0.4012, 15.07, 4.174)
ob_x.rotation_euler = (1.152, 3.894e-16, 9.077e-17)
ob_x.scale = (1.813, 1.813, 1.813)
ob_x_1.location = (18.65, 15.89, 14.74)
ob_x_1.rotation_euler = (1.18, -2.39e-06, 1.724)
ob_x_2.location = (14.02, 14.3, 20.43)
ob_x_2.rotation_euler = (1.607e-06, 0.6641, 3.129e-07)
ob_x_3.location = (0.4942, 14.59, 5.949)
ob_x_3.scale = (0.6356, 0.6356, 0.3039)
ob_x_4.location = (0.486, 14.59, 6.247)
ob_x_4.scale = (0.3224, 0.3224, 0.165)

# ---- collection membership
scene.collection.objects.link(ob_018)
scene.collection.objects.link(ob_x)
scene.collection.objects.link(ob_x_1)
scene.collection.objects.link(ob_x_2)
scene.collection.objects.link(ob_x_3)
scene.collection.objects.link(ob_x_4)

# ---- scene / render settings (as saved in the file)
scene.camera = ob_x_1
scene.frame_start = 0; scene.frame_end = 40; scene.frame_set(0)
scene.render.engine = 'BLENDER_EEVEE_NEXT'
scene.render.image_settings.file_format = 'FFMPEG'
scene.render.image_settings.color_mode = 'RGB'
scene.render.bake_bias = 0.0
scene.render.bake_samples = 0
scene.cycles.sampling_pattern = 'TABULATED_SOBOL'
scene.eevee.use_volume_custom_range = False
bpy.context.view_layer.update()
